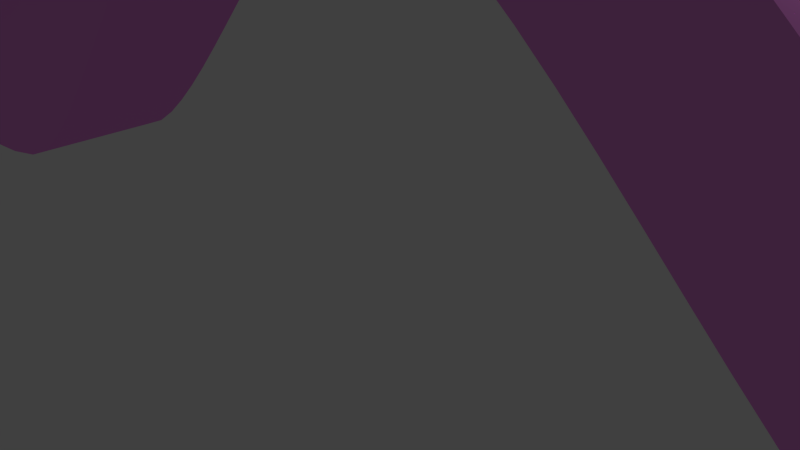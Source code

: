 # Source: curveSlope.blend  (saved by Blender 2.73.0; exported with 4.5.12 LTS)
import bpy
from mathutils import Matrix  # noqa: F401  (used for matrix-valued properties, if any)

bpy.ops.wm.read_factory_settings(use_empty=True)
scene = bpy.context.scene
scene.name = 'Scene'

# ---- collections
col_collection_1 = bpy.data.collections.new('Collection 1'); scene.collection.children.link(col_collection_1)

# ---- materials (node trees are filled in below, after node groups)
mat_material = bpy.data.materials.new('Material')
mat_material.alpha_threshold = 0.0
mat_material.use_transparent_shadow = False
mat_material.diffuse_color = (0.9258, 0.2924, 0.8674, 1.0)
mat_material.roughness = 0.5
mat_material.line_color = (0.0, 0.0, 0.0, 1.0)

# ---- material node trees

# ---- world
world_world = bpy.data.worlds.new('World'); scene.world = world_world
world_world.color = (0.05088, 0.05088, 0.05088)
world_world.use_sun_shadow = False
world_world.sun_shadow_jitter_overblur = 0.0
world_world.cycles.sampling_method = 'MANUAL'
world_world.cycles.sample_map_resolution = 256

# ---- cameras
cam_camera = bpy.data.cameras.new('Camera')
cam_camera.clip_end = 100.0
cam_camera.lens = 35.0
cam_camera.sensor_width = 32.0
cam_camera.sensor_height = 18.0
cam_camera.ortho_scale = 7.314
cam_camera.dof.focus_distance = 0.0
cam_camera.dof.aperture_fstop = 128.0

# ---- lights
light_lamp = bpy.data.lights.new('Lamp', 'POINT')
light_lamp.transmission_factor = 0.0
light_lamp.cutoff_distance = 30.0
light_lamp.energy = 100.0
light_lamp.shadow_buffer_clip_start = 1.001
light_lamp.shadow_soft_size = 0.1
light_lamp.shadow_maximum_resolution = 0.006
light_lamp.use_absolute_resolution = True
light_lamp.cycles.use_multiple_importance_sampling = False

# ---- meshes
me_cube = bpy.data.meshes.new('Cube')
me_cube.from_pydata([(20.38, 1.167, -1.167), (20.38, -1.167, -1.167), (-20.38, -1.167, -1.167), (-20.38, 1.167, -1.167), (20.38, 1.167, 1.167), (20.38, -1.167, 1.167), (-20.38, -1.167, 1.167), (-20.38, 1.167, 1.167), (8.836, 1.167, -1.076), (7.069, 1.167, -0.223), (5.302, 1.167, 1.44), (3.534, 1.167, 3.336), (1.767, 1.167, 4.839), (2.242e-06, 1.167, 5.436), (-1.767, 1.167, 4.839), (-3.534, 1.167, 3.336), (-5.302, 1.167, 1.44), (-7.069, 1.167, -0.223), (-8.836, 1.167, -1.076), (8.836, -1.167, -1.076), (7.069, -1.167, -0.223), (5.302, -1.167, 1.44), (3.534, -1.167, 3.336), (1.767, -1.167, 4.839), (-8.02e-07, -1.167, 5.436), (-1.767, -1.167, 4.839), (-3.534, -1.167, 3.336), (-5.302, -1.167, 1.44), (-7.069, -1.167, -0.223), (-8.836, -1.167, -1.076), (8.836, 1.167, 1.381), (7.069, 1.167, 2.336), (5.302, 1.167, 3.979), (3.534, 1.167, 5.706), (1.767, 1.167, 7.173), (3.256e-06, 1.167, 7.77), (-1.767, 1.167, 7.173), (-3.534, 1.167, 5.706), (-5.302, 1.167, 3.979), (-7.069, 1.167, 2.336), (-8.836, 1.167, 1.381), (8.836, -1.167, 1.381), (7.069, -1.167, 2.336), (5.302, -1.167, 3.979), (3.534, -1.167, 5.706), (1.767, -1.167, 7.173), (-5.199e-06, -1.167, 7.77), (-1.767, -1.167, 7.173), (-3.534, -1.167, 5.706), (-5.302, -1.167, 3.979), (-7.069, -1.167, 2.336), (-8.836, -1.167, 1.381)], [], [(18, 29, 2, 3), (40, 7, 6, 51), (0, 4, 5, 1), (29, 51, 6, 2), (2, 6, 7, 3), (40, 18, 3, 7), (4, 0, 8, 30), (30, 8, 9, 31), (31, 9, 10, 32), (32, 10, 11, 33), (33, 11, 12, 34), (34, 12, 13, 35), (35, 13, 14, 36), (36, 14, 15, 37), (37, 15, 16, 38), (38, 16, 17, 39), (39, 17, 18, 40), (1, 5, 41, 19), (19, 41, 42, 20), (20, 42, 43, 21), (21, 43, 44, 22), (22, 44, 45, 23), (23, 45, 46, 24), (24, 46, 47, 25), (25, 47, 48, 26), (26, 48, 49, 27), (27, 49, 50, 28), (28, 50, 51, 29), (4, 30, 41, 5), (30, 31, 42, 41), (31, 32, 43, 42), (32, 33, 44, 43), (33, 34, 45, 44), (34, 35, 46, 45), (35, 36, 47, 46), (36, 37, 48, 47), (37, 38, 49, 48), (38, 39, 50, 49), (39, 40, 51, 50), (0, 1, 19, 8), (8, 19, 20, 9), (9, 20, 21, 10), (10, 21, 22, 11), (11, 22, 23, 12), (12, 23, 24, 13), (13, 24, 25, 14), (14, 25, 26, 15), (15, 26, 27, 16), (16, 27, 28, 17), (17, 28, 29, 18)])
_k = {(0, 1): 1.0, (3, 18): 1.0, (0, 4): 1.0, (2, 29): 1.0, (1, 5): 1.0, (2, 3): 1.0, (2, 6): 1.0, (3, 7): 1.0, (4, 5): 1.0, (7, 40): 1.0, (6, 51): 1.0, (6, 7): 1.0, (0, 8): 1.0, (8, 9): 1.0, (9, 10): 1.0, (10, 11): 1.0, (11, 12): 1.0, (12, 13): 1.0, (13, 14): 1.0, (14, 15): 1.0, (15, 16): 1.0, (16, 17): 1.0, (17, 18): 1.0, (1, 19): 1.0, (19, 20): 1.0, (20, 21): 1.0, (21, 22): 1.0, (22, 23): 1.0, (23, 24): 1.0, (24, 25): 1.0, (25, 26): 1.0, (26, 27): 1.0, (27, 28): 1.0, (28, 29): 1.0, (4, 30): 1.0, (30, 31): 1.0, (31, 32): 1.0, (32, 33): 1.0, (33, 34): 1.0, (34, 35): 1.0, (35, 36): 1.0, (36, 37): 1.0, (37, 38): 1.0, (38, 39): 1.0, (39, 40): 1.0, (5, 41): 1.0, (41, 42): 1.0, (42, 43): 1.0, (43, 44): 1.0, (44, 45): 1.0, (45, 46): 1.0, (46, 47): 1.0, (47, 48): 1.0, (48, 49): 1.0, (49, 50): 1.0, (50, 51): 1.0}
me_cube.attributes.new('crease_edge', 'FLOAT', 'EDGE').data.foreach_set('value', [_k.get((min(e.vertices), max(e.vertices)), 0.0) for e in me_cube.edges])
me_cube.materials.append(mat_material)
me_cube.use_remesh_preserve_volume = False
me_cube.use_remesh_preserve_attributes = False
me_cube.use_mirror_vertex_groups = False
me_cube.update()

# ---- objects
ob_cube = bpy.data.objects.new('Cube', me_cube)
ob_lamp = bpy.data.objects.new('Lamp', light_lamp)
ob_camera = bpy.data.objects.new('Camera', cam_camera)

# ---- transforms, parenting, visibility, modifiers, constraints
ob_cube.location = (0.0, 0.0, 0.0)
ob_cube.lock_rotations_4d = False
ob_cube.empty_display_type = 'ARROWS'
ob_cube.lineart.crease_threshold = 0.0
_m = ob_cube.modifiers.new('Subsurf', 'SUBSURF')
_m.uv_smooth = 'PRESERVE_CORNERS'
_m.quality = 2
_m.levels = 2
_m.show_only_control_edges = False
ob_lamp.location = (4.076, 1.005, 5.904)
ob_lamp.rotation_euler = (0.6503, 0.05522, 1.866)
ob_lamp.lock_rotations_4d = False
ob_lamp.empty_display_type = 'ARROWS'
ob_lamp.color = (0.0, 0.0, 0.0, 0.0)
ob_lamp.lineart.crease_threshold = 0.0
ob_camera.location = (7.481, -6.508, 5.344)
ob_camera.rotation_euler = (1.109, 0.01082, 0.8149)
ob_camera.lock_rotations_4d = False
ob_camera.empty_display_type = 'ARROWS'
ob_camera.color = (0.0, 0.0, 0.0, 0.0)
ob_camera.display_type = 'WIRE'
ob_camera.lineart.crease_threshold = 0.0

# ---- collection membership
col_collection_1.objects.link(ob_cube)
col_collection_1.objects.link(ob_lamp)
col_collection_1.objects.link(ob_camera)

# ---- scene / render settings (as saved in the file)
scene.camera = ob_camera
scene.frame_start = 1; scene.frame_end = 250; scene.frame_set(1)
scene.render.engine = 'BLENDER_EEVEE_NEXT'
scene.render.resolution_percentage = 50
scene.render.dither_intensity = 0.0
scene.cycles.use_denoising = False
scene.cycles.samples = 10
scene.cycles.sampling_pattern = 'TABULATED_SOBOL'
scene.cycles.light_sampling_threshold = 0.0
scene.cycles.use_adaptive_sampling = False
scene.cycles.use_light_tree = False
scene.cycles.blur_glossy = 0.0
scene.cycles.pixel_filter_type = 'GAUSSIAN'
scene.cycles.sample_clamp_indirect = 0.0
scene.view_settings.view_transform = 'Standard'
bpy.context.view_layer.update()
